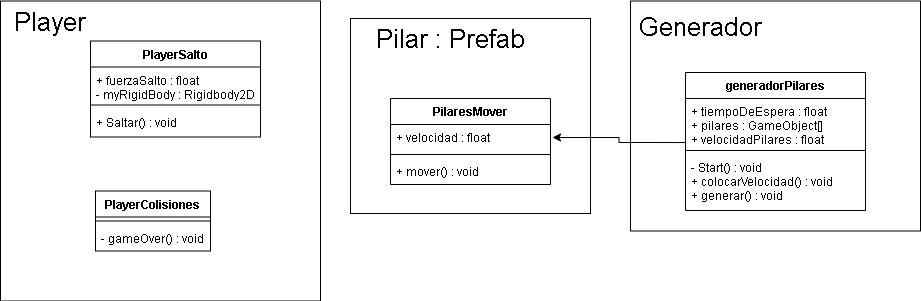

The diagram above was exported from draw.io. Its source (the exported page's mxGraphModel, read from the mxfile embedded in the PNG):
<mxGraphModel dx="447" dy="183" grid="1" gridSize="10" guides="1" tooltips="1" connect="1" arrows="1" fold="1" page="1" pageScale="1" pageWidth="827" pageHeight="1169" math="0" shadow="0">
  <root>
    <mxCell id="WIyWlLk6GJQsqaUBKTNV-0" />
    <mxCell id="WIyWlLk6GJQsqaUBKTNV-1" parent="WIyWlLk6GJQsqaUBKTNV-0" />
    <mxCell id="kPEw_Qywu7jYdf9wmhyX-22" value="" style="rounded=0;whiteSpace=wrap;html=1;" parent="WIyWlLk6GJQsqaUBKTNV-1" vertex="1">
      <mxGeometry x="400" y="65" width="240" height="195" as="geometry" />
    </mxCell>
    <mxCell id="kPEw_Qywu7jYdf9wmhyX-20" value="" style="rounded=0;whiteSpace=wrap;html=1;" parent="WIyWlLk6GJQsqaUBKTNV-1" vertex="1">
      <mxGeometry x="680" y="47.5" width="290" height="230" as="geometry" />
    </mxCell>
    <mxCell id="kPEw_Qywu7jYdf9wmhyX-17" value="" style="rounded=0;whiteSpace=wrap;html=1;" parent="WIyWlLk6GJQsqaUBKTNV-1" vertex="1">
      <mxGeometry x="50" y="47.5" width="320" height="300" as="geometry" />
    </mxCell>
    <mxCell id="kPEw_Qywu7jYdf9wmhyX-0" value="PlayerSalto" style="swimlane;fontStyle=1;align=center;verticalAlign=top;childLayout=stackLayout;horizontal=1;startSize=26;horizontalStack=0;resizeParent=1;resizeParentMax=0;resizeLast=0;collapsible=1;marginBottom=0;" parent="WIyWlLk6GJQsqaUBKTNV-1" vertex="1">
      <mxGeometry x="140" y="87.5" width="170" height="96" as="geometry" />
    </mxCell>
    <mxCell id="kPEw_Qywu7jYdf9wmhyX-1" value="+ fuerzaSalto : float&#10;- myRigidBody : Rigidbody2D" style="text;strokeColor=none;fillColor=none;align=left;verticalAlign=top;spacingLeft=4;spacingRight=4;overflow=hidden;rotatable=0;points=[[0,0.5],[1,0.5]];portConstraint=eastwest;" parent="kPEw_Qywu7jYdf9wmhyX-0" vertex="1">
      <mxGeometry y="26" width="170" height="34" as="geometry" />
    </mxCell>
    <mxCell id="kPEw_Qywu7jYdf9wmhyX-2" value="" style="line;strokeWidth=1;fillColor=none;align=left;verticalAlign=middle;spacingTop=-1;spacingLeft=3;spacingRight=3;rotatable=0;labelPosition=right;points=[];portConstraint=eastwest;" parent="kPEw_Qywu7jYdf9wmhyX-0" vertex="1">
      <mxGeometry y="60" width="170" height="8" as="geometry" />
    </mxCell>
    <mxCell id="kPEw_Qywu7jYdf9wmhyX-3" value="+ Saltar() : void" style="text;strokeColor=none;fillColor=none;align=left;verticalAlign=top;spacingLeft=4;spacingRight=4;overflow=hidden;rotatable=0;points=[[0,0.5],[1,0.5]];portConstraint=eastwest;" parent="kPEw_Qywu7jYdf9wmhyX-0" vertex="1">
      <mxGeometry y="68" width="170" height="28" as="geometry" />
    </mxCell>
    <mxCell id="kPEw_Qywu7jYdf9wmhyX-4" value="generadorPilares" style="swimlane;fontStyle=1;align=center;verticalAlign=top;childLayout=stackLayout;horizontal=1;startSize=26;horizontalStack=0;resizeParent=1;resizeParentMax=0;resizeLast=0;collapsible=1;marginBottom=0;" parent="WIyWlLk6GJQsqaUBKTNV-1" vertex="1">
      <mxGeometry x="735" y="119" width="180" height="138" as="geometry" />
    </mxCell>
    <mxCell id="kPEw_Qywu7jYdf9wmhyX-5" value="+ tiempoDeEspera : float&#10;+ pilares : GameObject[]&#10;+ velocidadPilares : float" style="text;strokeColor=none;fillColor=none;align=left;verticalAlign=top;spacingLeft=4;spacingRight=4;overflow=hidden;rotatable=0;points=[[0,0.5],[1,0.5]];portConstraint=eastwest;" parent="kPEw_Qywu7jYdf9wmhyX-4" vertex="1">
      <mxGeometry y="26" width="180" height="48" as="geometry" />
    </mxCell>
    <mxCell id="kPEw_Qywu7jYdf9wmhyX-6" value="" style="line;strokeWidth=1;fillColor=none;align=left;verticalAlign=middle;spacingTop=-1;spacingLeft=3;spacingRight=3;rotatable=0;labelPosition=right;points=[];portConstraint=eastwest;" parent="kPEw_Qywu7jYdf9wmhyX-4" vertex="1">
      <mxGeometry y="74" width="180" height="8" as="geometry" />
    </mxCell>
    <mxCell id="kPEw_Qywu7jYdf9wmhyX-7" value="- Start() : void&#10;+ colocarVelocidad() : void&#10;+ generar() : void" style="text;strokeColor=none;fillColor=none;align=left;verticalAlign=top;spacingLeft=4;spacingRight=4;overflow=hidden;rotatable=0;points=[[0,0.5],[1,0.5]];portConstraint=eastwest;" parent="kPEw_Qywu7jYdf9wmhyX-4" vertex="1">
      <mxGeometry y="82" width="180" height="56" as="geometry" />
    </mxCell>
    <mxCell id="kPEw_Qywu7jYdf9wmhyX-8" value="PilaresMover" style="swimlane;fontStyle=1;align=center;verticalAlign=top;childLayout=stackLayout;horizontal=1;startSize=26;horizontalStack=0;resizeParent=1;resizeParentMax=0;resizeLast=0;collapsible=1;marginBottom=0;" parent="WIyWlLk6GJQsqaUBKTNV-1" vertex="1">
      <mxGeometry x="440" y="145" width="160" height="86" as="geometry" />
    </mxCell>
    <mxCell id="kPEw_Qywu7jYdf9wmhyX-9" value="+ velocidad : float" style="text;strokeColor=none;fillColor=none;align=left;verticalAlign=top;spacingLeft=4;spacingRight=4;overflow=hidden;rotatable=0;points=[[0,0.5],[1,0.5]];portConstraint=eastwest;" parent="kPEw_Qywu7jYdf9wmhyX-8" vertex="1">
      <mxGeometry y="26" width="160" height="26" as="geometry" />
    </mxCell>
    <mxCell id="kPEw_Qywu7jYdf9wmhyX-10" value="" style="line;strokeWidth=1;fillColor=none;align=left;verticalAlign=middle;spacingTop=-1;spacingLeft=3;spacingRight=3;rotatable=0;labelPosition=right;points=[];portConstraint=eastwest;" parent="kPEw_Qywu7jYdf9wmhyX-8" vertex="1">
      <mxGeometry y="52" width="160" height="8" as="geometry" />
    </mxCell>
    <mxCell id="kPEw_Qywu7jYdf9wmhyX-11" value="+ mover() : void" style="text;strokeColor=none;fillColor=none;align=left;verticalAlign=top;spacingLeft=4;spacingRight=4;overflow=hidden;rotatable=0;points=[[0,0.5],[1,0.5]];portConstraint=eastwest;" parent="kPEw_Qywu7jYdf9wmhyX-8" vertex="1">
      <mxGeometry y="60" width="160" height="26" as="geometry" />
    </mxCell>
    <mxCell id="kPEw_Qywu7jYdf9wmhyX-13" value="PlayerColisiones" style="swimlane;fontStyle=1;align=center;verticalAlign=top;childLayout=stackLayout;horizontal=1;startSize=26;horizontalStack=0;resizeParent=1;resizeParentMax=0;resizeLast=0;collapsible=1;marginBottom=0;" parent="WIyWlLk6GJQsqaUBKTNV-1" vertex="1">
      <mxGeometry x="145" y="237.5" width="115" height="60" as="geometry" />
    </mxCell>
    <mxCell id="kPEw_Qywu7jYdf9wmhyX-15" value="" style="line;strokeWidth=1;fillColor=none;align=left;verticalAlign=middle;spacingTop=-1;spacingLeft=3;spacingRight=3;rotatable=0;labelPosition=right;points=[];portConstraint=eastwest;" parent="kPEw_Qywu7jYdf9wmhyX-13" vertex="1">
      <mxGeometry y="26" width="115" height="8" as="geometry" />
    </mxCell>
    <mxCell id="kPEw_Qywu7jYdf9wmhyX-16" value="- gameOver() : void" style="text;strokeColor=none;fillColor=none;align=left;verticalAlign=top;spacingLeft=4;spacingRight=4;overflow=hidden;rotatable=0;points=[[0,0.5],[1,0.5]];portConstraint=eastwest;" parent="kPEw_Qywu7jYdf9wmhyX-13" vertex="1">
      <mxGeometry y="34" width="115" height="26" as="geometry" />
    </mxCell>
    <mxCell id="kPEw_Qywu7jYdf9wmhyX-19" value="&lt;font style=&quot;font-size: 26px&quot;&gt;Player&lt;/font&gt;" style="text;html=1;strokeColor=none;fillColor=none;align=center;verticalAlign=middle;whiteSpace=wrap;rounded=0;" parent="WIyWlLk6GJQsqaUBKTNV-1" vertex="1">
      <mxGeometry x="60" y="52.5" width="80" height="30" as="geometry" />
    </mxCell>
    <mxCell id="kPEw_Qywu7jYdf9wmhyX-21" value="&lt;font style=&quot;font-size: 26px&quot;&gt;Generador&lt;/font&gt;" style="text;html=1;strokeColor=none;fillColor=none;align=center;verticalAlign=middle;whiteSpace=wrap;rounded=0;" parent="WIyWlLk6GJQsqaUBKTNV-1" vertex="1">
      <mxGeometry x="680" y="57.5" width="140" height="30" as="geometry" />
    </mxCell>
    <mxCell id="kPEw_Qywu7jYdf9wmhyX-25" value="&lt;font style=&quot;font-size: 26px&quot;&gt;Pilar : Prefab&lt;/font&gt;" style="text;html=1;strokeColor=none;fillColor=none;align=center;verticalAlign=middle;whiteSpace=wrap;rounded=0;" parent="WIyWlLk6GJQsqaUBKTNV-1" vertex="1">
      <mxGeometry x="400" y="70" width="200" height="30" as="geometry" />
    </mxCell>
    <mxCell id="kPEw_Qywu7jYdf9wmhyX-26" style="edgeStyle=orthogonalEdgeStyle;rounded=0;orthogonalLoop=1;jettySize=auto;html=1;exitX=0.004;exitY=0.917;exitDx=0;exitDy=0;exitPerimeter=0;" parent="WIyWlLk6GJQsqaUBKTNV-1" source="kPEw_Qywu7jYdf9wmhyX-5" edge="1">
      <mxGeometry relative="1" as="geometry">
        <mxPoint x="602" y="184" as="targetPoint" />
      </mxGeometry>
    </mxCell>
  </root>
</mxGraphModel>